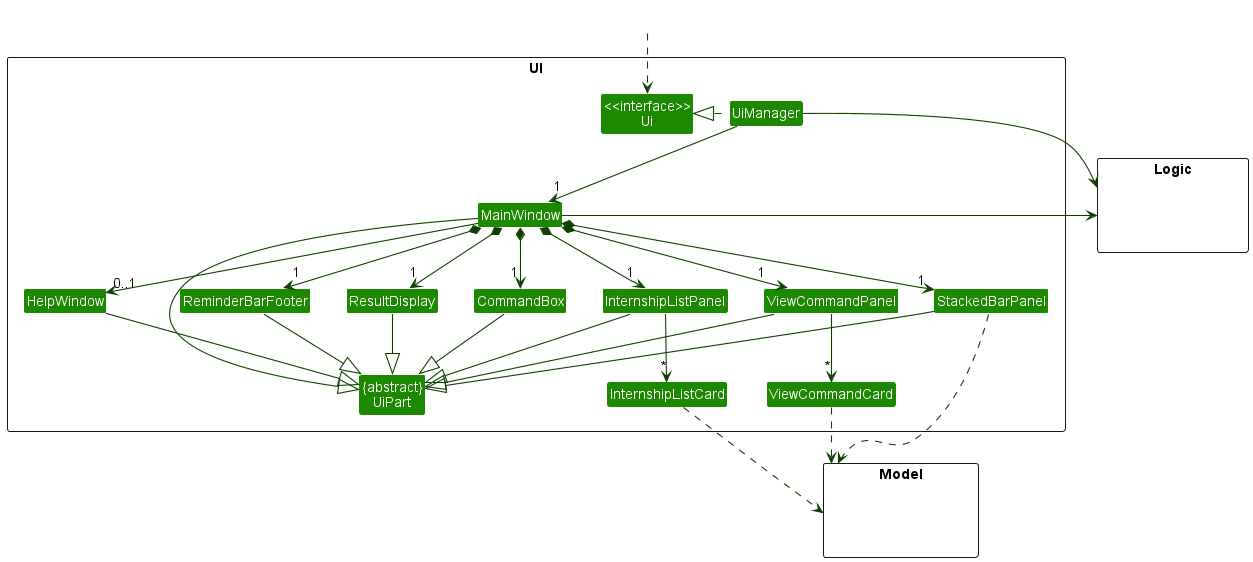

The diagram above was rendered by PlantUML. Its source (embedded in the PNG):
@startuml
!include style.puml
skinparam arrowThickness 1.1
skinparam arrowColor UI_COLOR_T4
skinparam classBackgroundColor UI_COLOR

package UI <<Rectangle>>{
Class "<<interface>>\nUi" as Ui
Class "{abstract}\nUiPart" as UiPart
Class UiManager
Class MainWindow
Class ResultDisplay
Class InternshipListPanel
Class InternshipListCard
Class ViewCommandPanel
Class ViewCommandCard
Class ReminderBarFooter
Class CommandBox
Class HelpWindow
Class StackedBarPanel
}

package Model <<Rectangle>> {
Class HiddenModel #FFFFFF
}

package Logic <<Rectangle>> {
Class HiddenLogic #FFFFFF
}

Class HiddenOutside #FFFFFF
HiddenOutside ..> Ui

UiManager .left.|> Ui
UiManager -down-> "1" MainWindow
MainWindow *-down-> "1" CommandBox
MainWindow *-down-> "1" ResultDisplay
MainWindow *-down-> "1" InternshipListPanel
MainWindow *-down-> "1" ViewCommandPanel
MainWindow *-down-> "1" ReminderBarFooter
MainWindow *-down-> "1" StackedBarPanel
MainWindow --> "0..1" HelpWindow

InternshipListPanel -down-> "*" InternshipListCard
ViewCommandPanel -down-> "*" ViewCommandCard

MainWindow -left-|> UiPart

ResultDisplay --|> UiPart
CommandBox --|> UiPart
InternshipListPanel --|> UiPart
ViewCommandPanel --|> UiPart
ReminderBarFooter --|> UiPart
HelpWindow --|> UiPart
StackedBarPanel --|> UiPart

InternshipListCard ..> Model
ViewCommandCard ..> Model
StackedBarPanel ..> Model
UiManager -right-> Logic
MainWindow -left-> Logic

InternshipListPanel -[hidden]left- HelpWindow
ViewCommandPanel -[hidden]left-InternshipListPanel
HelpWindow -[hidden]right- StackedBarPanel
ResultDisplay -[hidden]left- StackedBarPanel

MainWindow -[hidden]-|> UiPart
@enduml